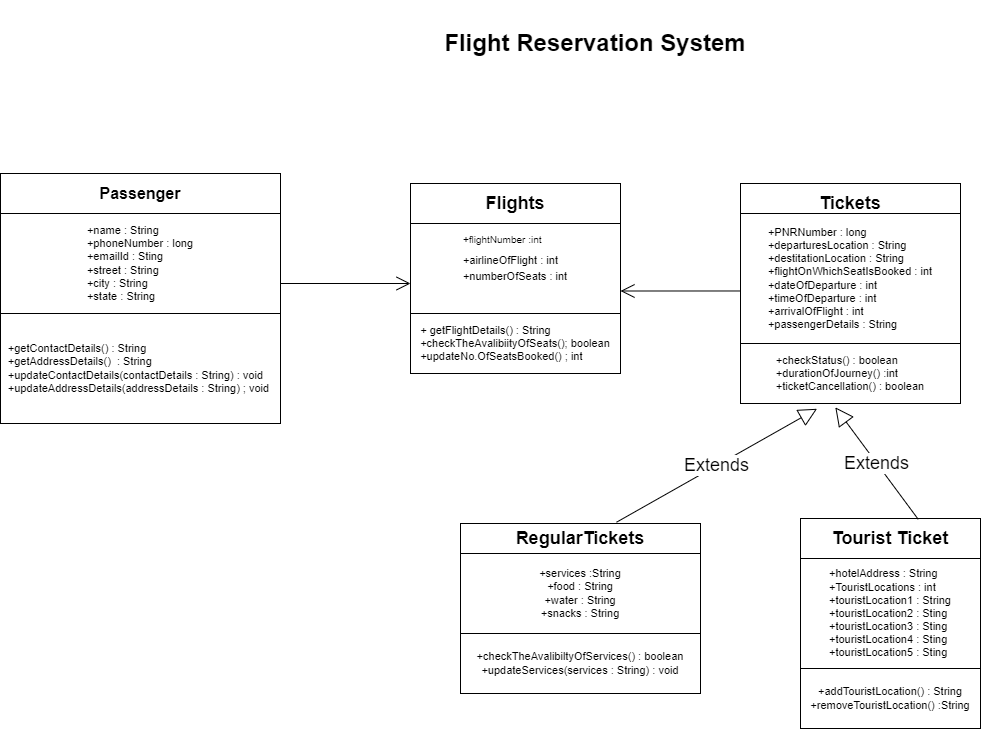

The diagram above was exported from draw.io. Its source (the exported page's mxGraphModel, read from the mxfile embedded in the PNG):
<mxGraphModel dx="863" dy="5110" grid="1" gridSize="10" guides="1" tooltips="1" connect="1" arrows="1" fold="1" page="1" pageScale="1" pageWidth="3300" pageHeight="4681" math="0" shadow="0">
  <root>
    <mxCell id="0" />
    <mxCell id="1" parent="0" />
    <mxCell id="Uy1xZCduHkAAjMMZOOFx-10" value="&lt;font size=&quot;3&quot;&gt;&lt;b&gt;Passenger&lt;/b&gt;&lt;br&gt;&lt;/font&gt;" style="rounded=0;whiteSpace=wrap;html=1;fontSize=10;" parent="1" vertex="1">
      <mxGeometry x="40" y="90" width="280" height="40" as="geometry" />
    </mxCell>
    <mxCell id="Uy1xZCduHkAAjMMZOOFx-12" value="&lt;div style=&quot;text-align: justify&quot;&gt;&lt;span style=&quot;font-size: 11px&quot;&gt;+name : String&lt;/span&gt;&lt;/div&gt;&lt;span style=&quot;font-size: 11px&quot;&gt;&lt;div style=&quot;text-align: justify&quot;&gt;&lt;span&gt;+phoneNumber : long&lt;/span&gt;&lt;/div&gt;&lt;div style=&quot;text-align: justify&quot;&gt;&lt;span&gt;+emailId : Sting&lt;/span&gt;&lt;/div&gt;&lt;div style=&quot;text-align: justify&quot;&gt;&lt;span&gt;+street : String&lt;/span&gt;&lt;/div&gt;&lt;div style=&quot;text-align: justify&quot;&gt;&lt;span&gt;+city : String&lt;/span&gt;&lt;/div&gt;&lt;div style=&quot;text-align: justify&quot;&gt;&lt;span&gt;+state : String&lt;/span&gt;&lt;/div&gt;&lt;/span&gt;" style="rounded=0;whiteSpace=wrap;html=1;fontSize=10;" parent="1" vertex="1">
      <mxGeometry x="40" y="130" width="280" height="100" as="geometry" />
    </mxCell>
    <mxCell id="Uy1xZCduHkAAjMMZOOFx-13" value="&lt;div style=&quot;text-align: justify&quot;&gt;&lt;span&gt;+getContactDetails() : String&lt;/span&gt;&lt;/div&gt;&lt;div style=&quot;text-align: justify&quot;&gt;&lt;span&gt;+getAddressDetails()&amp;nbsp; : String&lt;/span&gt;&lt;/div&gt;&lt;div style=&quot;text-align: justify&quot;&gt;&lt;span&gt;+updateContactDetails(contactDetails : String) : void&lt;/span&gt;&lt;/div&gt;&lt;div style=&quot;text-align: justify&quot;&gt;&lt;span&gt;+updateAddressDetails(addressDetails : String) ; void&amp;nbsp;&lt;/span&gt;&lt;/div&gt;" style="rounded=0;whiteSpace=wrap;html=1;fontSize=11;" parent="1" vertex="1">
      <mxGeometry x="40" y="230" width="280" height="110" as="geometry" />
    </mxCell>
    <mxCell id="Uy1xZCduHkAAjMMZOOFx-14" value="&lt;font style=&quot;font-size: 18px&quot;&gt;&lt;b&gt;Flights&lt;/b&gt;&lt;/font&gt;" style="rounded=0;whiteSpace=wrap;html=1;fontSize=11;" parent="1" vertex="1">
      <mxGeometry x="450" y="100" width="210" height="40" as="geometry" />
    </mxCell>
    <mxCell id="Uy1xZCduHkAAjMMZOOFx-15" value="&lt;div style=&quot;text-align: justify&quot;&gt;&lt;span style=&quot;font-size: 10px&quot;&gt;+flightNumber :int&lt;/span&gt;&lt;/div&gt;&lt;div style=&quot;text-align: justify&quot;&gt;&lt;span style=&quot;font-size: 11px&quot;&gt;+airlineOfFlight : int&lt;/span&gt;&lt;/div&gt;&lt;font&gt;&lt;font style=&quot;font-size: 11px&quot;&gt;&lt;div style=&quot;text-align: justify&quot;&gt;&lt;span&gt;+numberOfSeats : int&lt;/span&gt;&lt;/div&gt;&lt;div style=&quot;text-align: justify&quot;&gt;&lt;span&gt;&amp;nbsp;&lt;/span&gt;&lt;/div&gt;&lt;/font&gt;&lt;font&gt;&lt;div style=&quot;text-align: justify ; font-size: 12px&quot;&gt;&lt;br&gt;&lt;/div&gt;&lt;/font&gt;&lt;/font&gt;" style="rounded=0;whiteSpace=wrap;html=1;fontSize=18;" parent="1" vertex="1">
      <mxGeometry x="450" y="140" width="210" height="90" as="geometry" />
    </mxCell>
    <mxCell id="Uy1xZCduHkAAjMMZOOFx-17" value="&lt;div style=&quot;text-align: justify&quot;&gt;&lt;span&gt;+ getFlightDetails() : String&lt;/span&gt;&lt;/div&gt;&lt;div style=&quot;text-align: justify&quot;&gt;&lt;span&gt;+checkTheAvalibiityOfSeats(); boolean&lt;/span&gt;&lt;/div&gt;&lt;div style=&quot;text-align: justify&quot;&gt;&lt;span&gt;+updateNo.OfSeatsBooked() ; int&lt;/span&gt;&lt;/div&gt;" style="rounded=0;whiteSpace=wrap;html=1;fontSize=11;" parent="1" vertex="1">
      <mxGeometry x="450" y="230" width="210" height="60" as="geometry" />
    </mxCell>
    <mxCell id="Uy1xZCduHkAAjMMZOOFx-18" value="&lt;b&gt;&lt;font style=&quot;font-size: 18px&quot;&gt;Tickets&lt;/font&gt;&lt;/b&gt;" style="rounded=0;whiteSpace=wrap;html=1;fontSize=11;" parent="1" vertex="1">
      <mxGeometry x="780" y="100" width="220" height="40" as="geometry" />
    </mxCell>
    <mxCell id="Uy1xZCduHkAAjMMZOOFx-19" value="&lt;div style=&quot;text-align: justify&quot;&gt;&lt;span&gt;+PNRNumber : long&lt;/span&gt;&lt;/div&gt;&lt;div style=&quot;text-align: justify&quot;&gt;&lt;span&gt;+departuresLocation : String&lt;/span&gt;&lt;/div&gt;&lt;div style=&quot;text-align: justify&quot;&gt;&lt;span&gt;+destitationLocation : String&lt;/span&gt;&lt;/div&gt;&lt;div style=&quot;text-align: justify&quot;&gt;&lt;span&gt;+flightOnWhichSeatIsBooked : int&lt;/span&gt;&lt;/div&gt;&lt;div style=&quot;text-align: justify&quot;&gt;&lt;span&gt;+dateOfDeparture : int&lt;/span&gt;&lt;/div&gt;&lt;div style=&quot;text-align: justify&quot;&gt;&lt;span&gt;+timeOfDeparture : int&lt;/span&gt;&lt;/div&gt;&lt;div style=&quot;text-align: justify&quot;&gt;&lt;span&gt;+arrivalOfFlight : int&lt;/span&gt;&lt;/div&gt;&lt;div style=&quot;text-align: justify&quot;&gt;&lt;span&gt;+passengerDetails : String&lt;/span&gt;&lt;/div&gt;" style="rounded=0;whiteSpace=wrap;html=1;fontSize=11;" parent="1" vertex="1">
      <mxGeometry x="780" y="130" width="220" height="130" as="geometry" />
    </mxCell>
    <mxCell id="Uy1xZCduHkAAjMMZOOFx-20" value="&lt;div style=&quot;text-align: justify&quot;&gt;&lt;span&gt;+checkStatus() : boolean&lt;/span&gt;&lt;/div&gt;&lt;div style=&quot;text-align: justify&quot;&gt;&lt;span&gt;+durationOfJourney() :int&lt;/span&gt;&lt;/div&gt;&lt;div style=&quot;text-align: justify&quot;&gt;&lt;span&gt;+ticketCancellation() : boolean&lt;/span&gt;&lt;/div&gt;" style="rounded=0;whiteSpace=wrap;html=1;fontSize=11;" parent="1" vertex="1">
      <mxGeometry x="780" y="260" width="220" height="60" as="geometry" />
    </mxCell>
    <mxCell id="Uy1xZCduHkAAjMMZOOFx-22" value="&lt;font style=&quot;font-size: 18px&quot;&gt;&lt;b&gt;RegularTickets&lt;/b&gt;&lt;/font&gt;" style="rounded=0;whiteSpace=wrap;html=1;fontSize=11;" parent="1" vertex="1">
      <mxGeometry x="500" y="440" width="240" height="30" as="geometry" />
    </mxCell>
    <mxCell id="Uy1xZCduHkAAjMMZOOFx-23" value="+services :String&lt;br&gt;+food : String&lt;br&gt;+water : String&lt;br&gt;+snacks : String" style="rounded=0;whiteSpace=wrap;html=1;fontSize=11;" parent="1" vertex="1">
      <mxGeometry x="500" y="470" width="240" height="80" as="geometry" />
    </mxCell>
    <mxCell id="Uy1xZCduHkAAjMMZOOFx-26" value="+checkTheAvalibiltyOfServices() : boolean&lt;br&gt;+updateServices(services : String) : void" style="rounded=0;whiteSpace=wrap;html=1;fontSize=11;" parent="1" vertex="1">
      <mxGeometry x="500" y="550" width="240" height="60" as="geometry" />
    </mxCell>
    <mxCell id="Uy1xZCduHkAAjMMZOOFx-29" value="&lt;b&gt;&lt;font style=&quot;font-size: 18px&quot;&gt;Tourist Ticket&lt;/font&gt;&lt;/b&gt;" style="rounded=0;whiteSpace=wrap;html=1;fontSize=11;" parent="1" vertex="1">
      <mxGeometry x="840" y="435" width="180" height="40" as="geometry" />
    </mxCell>
    <mxCell id="Uy1xZCduHkAAjMMZOOFx-30" value="&lt;div style=&quot;text-align: justify&quot;&gt;&lt;span&gt;+hotelAddress : String&lt;/span&gt;&lt;/div&gt;&lt;div style=&quot;text-align: justify&quot;&gt;&lt;span&gt;+TouristLocations : int&lt;/span&gt;&lt;/div&gt;&lt;div style=&quot;text-align: justify&quot;&gt;&lt;span&gt;+touristLocation1 : String&lt;/span&gt;&lt;/div&gt;&lt;div style=&quot;text-align: justify&quot;&gt;&lt;span&gt;+touristLocation2 : Sting&lt;/span&gt;&lt;/div&gt;&lt;div style=&quot;text-align: justify&quot;&gt;&lt;span&gt;+touristLocation3 : Sting&lt;/span&gt;&lt;/div&gt;&lt;div style=&quot;text-align: justify&quot;&gt;&lt;span&gt;+touristLocation4 : Sting&lt;/span&gt;&lt;/div&gt;&lt;div style=&quot;text-align: justify&quot;&gt;&lt;span&gt;+touristLocation5 : Sting&lt;/span&gt;&lt;/div&gt;" style="rounded=0;whiteSpace=wrap;html=1;fontSize=11;" parent="1" vertex="1">
      <mxGeometry x="840" y="475" width="180" height="110" as="geometry" />
    </mxCell>
    <mxCell id="Uy1xZCduHkAAjMMZOOFx-31" value="+addTouristLocation() : String&lt;br&gt;+removeTouristLocation() :String" style="rounded=0;whiteSpace=wrap;html=1;fontSize=11;" parent="1" vertex="1">
      <mxGeometry x="840" y="585" width="180" height="60" as="geometry" />
    </mxCell>
    <mxCell id="Uy1xZCduHkAAjMMZOOFx-38" value="" style="endArrow=open;endFill=1;endSize=12;html=1;rounded=0;fontSize=18;" parent="1" edge="1">
      <mxGeometry width="160" relative="1" as="geometry">
        <mxPoint x="320" y="200" as="sourcePoint" />
        <mxPoint x="450" y="200" as="targetPoint" />
      </mxGeometry>
    </mxCell>
    <mxCell id="Uy1xZCduHkAAjMMZOOFx-41" value="" style="endArrow=open;endFill=1;endSize=12;html=1;rounded=0;fontSize=18;entryX=1;entryY=0.75;entryDx=0;entryDy=0;exitX=0.001;exitY=0.596;exitDx=0;exitDy=0;exitPerimeter=0;" parent="1" source="Uy1xZCduHkAAjMMZOOFx-19" target="Uy1xZCduHkAAjMMZOOFx-15" edge="1">
      <mxGeometry width="160" relative="1" as="geometry">
        <mxPoint x="540" y="370" as="sourcePoint" />
        <mxPoint x="700" y="370" as="targetPoint" />
      </mxGeometry>
    </mxCell>
    <mxCell id="Uy1xZCduHkAAjMMZOOFx-42" value="Extends" style="endArrow=block;endSize=16;endFill=0;html=1;rounded=0;fontSize=18;exitX=0.654;exitY=0.02;exitDx=0;exitDy=0;exitPerimeter=0;entryX=0.431;entryY=1.064;entryDx=0;entryDy=0;entryPerimeter=0;" parent="1" source="Uy1xZCduHkAAjMMZOOFx-29" target="Uy1xZCduHkAAjMMZOOFx-20" edge="1">
      <mxGeometry width="160" relative="1" as="geometry">
        <mxPoint x="980" y="430" as="sourcePoint" />
        <mxPoint x="900" y="330" as="targetPoint" />
      </mxGeometry>
    </mxCell>
    <mxCell id="Uy1xZCduHkAAjMMZOOFx-43" value="Extends" style="endArrow=block;endSize=16;endFill=0;html=1;rounded=0;fontSize=18;entryX=0.348;entryY=1.088;entryDx=0;entryDy=0;entryPerimeter=0;exitX=0.65;exitY=-0.042;exitDx=0;exitDy=0;exitPerimeter=0;" parent="1" source="Uy1xZCduHkAAjMMZOOFx-22" target="Uy1xZCduHkAAjMMZOOFx-20" edge="1">
      <mxGeometry width="160" relative="1" as="geometry">
        <mxPoint x="540" y="490" as="sourcePoint" />
        <mxPoint x="700" y="490" as="targetPoint" />
      </mxGeometry>
    </mxCell>
    <mxCell id="Uy1xZCduHkAAjMMZOOFx-45" value="&lt;b&gt;&lt;font style=&quot;font-size: 24px&quot;&gt;&lt;br&gt;Flight Reservation System&lt;/font&gt;&lt;/b&gt;" style="text;html=1;strokeColor=none;fillColor=none;align=center;verticalAlign=middle;whiteSpace=wrap;rounded=0;fontSize=18;" parent="1" vertex="1">
      <mxGeometry x="390" y="-70" width="490" height="30" as="geometry" />
    </mxCell>
  </root>
</mxGraphModel>